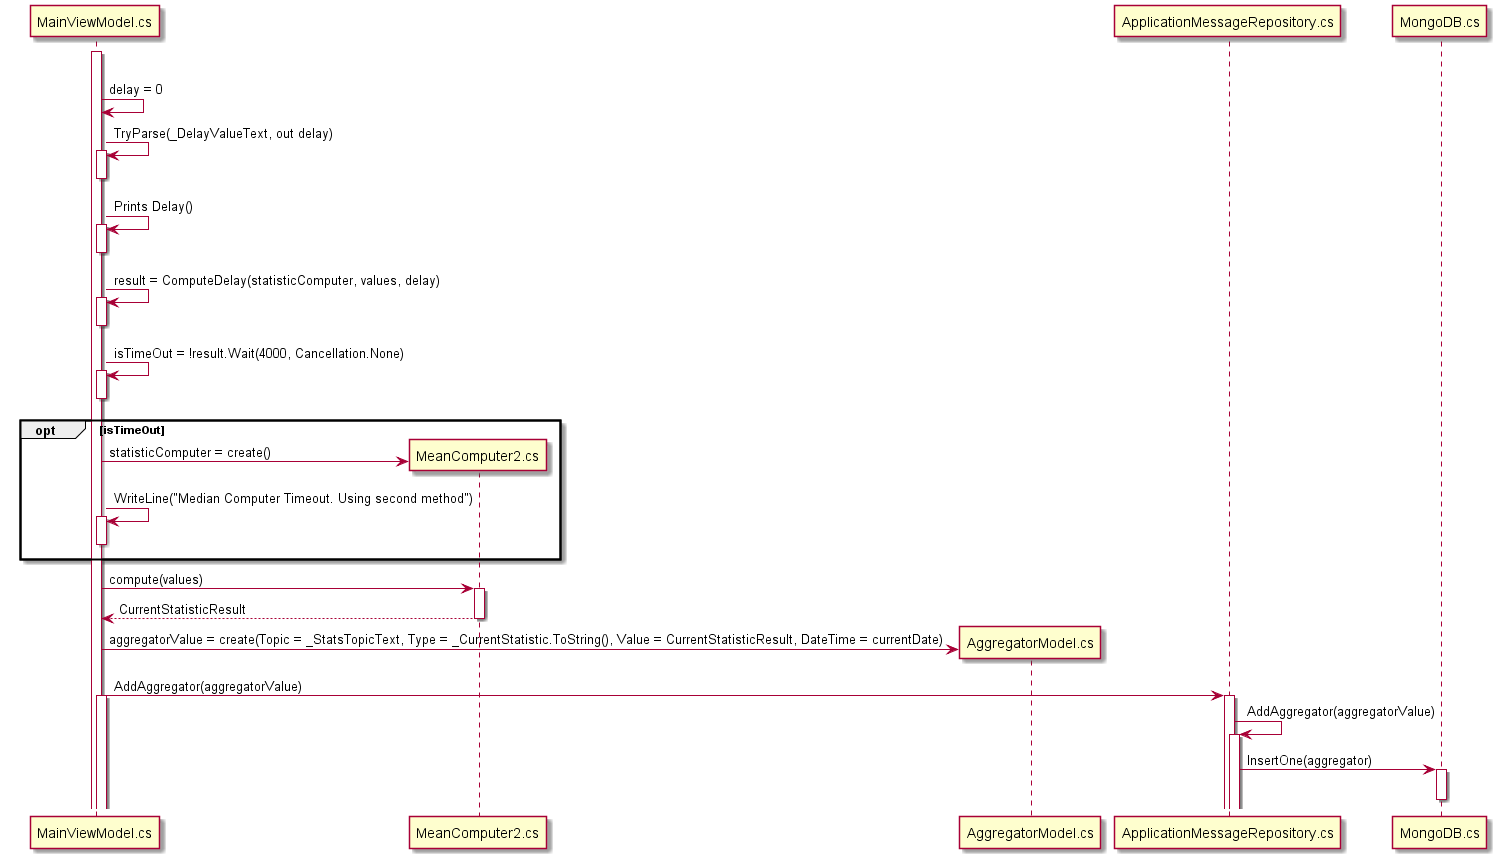

The diagram above was rendered by PlantUML. Its source (embedded in the PNG):
@startuml

opt _CurrentStatistic == Statistic.Mean 
activate MainViewModel.cs
MainViewModel.cs -> MainViewModel.cs : delay = 0
MainViewModel.cs -> MainViewModel.cs : TryParse(_DelayValueText, out delay)
activate MainViewModel.cs
deactivate MainViewModel.cs

MainViewModel.cs -> MainViewModel.cs : Prints Delay()
activate MainViewModel.cs
deactivate MainViewModel.cs

MainViewModel.cs -> MainViewModel.cs : result = ComputeDelay(statisticComputer, values, delay)
activate MainViewModel.cs
deactivate MainViewModel.cs

MainViewModel.cs -> MainViewModel.cs : isTimeOut = !result.Wait(4000, Cancellation.None)
activate MainViewModel.cs
deactivate MainViewModel.cs

opt isTimeOut
MainViewModel.cs -> MeanComputer2.cs**: statisticComputer = create()
MainViewModel.cs -> MainViewModel.cs: WriteLine("Median Computer Timeout. Using second method")
activate MainViewModel.cs
deactivate MainViewModel.cs
end
MainViewModel.cs -> MeanComputer2.cs : compute(values)
activate MeanComputer2.cs
MeanComputer2.cs --> MainViewModel.cs: CurrentStatisticResult
deactivate MeanComputer2.cs

MainViewModel.cs -> AggregatorModel.cs**: aggregatorValue = create(Topic = _StatsTopicText, Type = _CurrentStatistic.ToString(), Value = CurrentStatisticResult, DateTime = currentDate)

MainViewModel.cs -> ApplicationMessageRepository.cs: AddAggregator(aggregatorValue)
activate MainViewModel.cs
activate ApplicationMessageRepository.cs

ApplicationMessageRepository.cs -> ApplicationMessageRepository.cs : AddAggregator(aggregatorValue)
activate ApplicationMessageRepository.cs
ApplicationMessageRepository.cs -> MongoDB.cs: InsertOne(aggregator)
activate MongoDB.cs
deactivate MongoDB.cs
@enduml